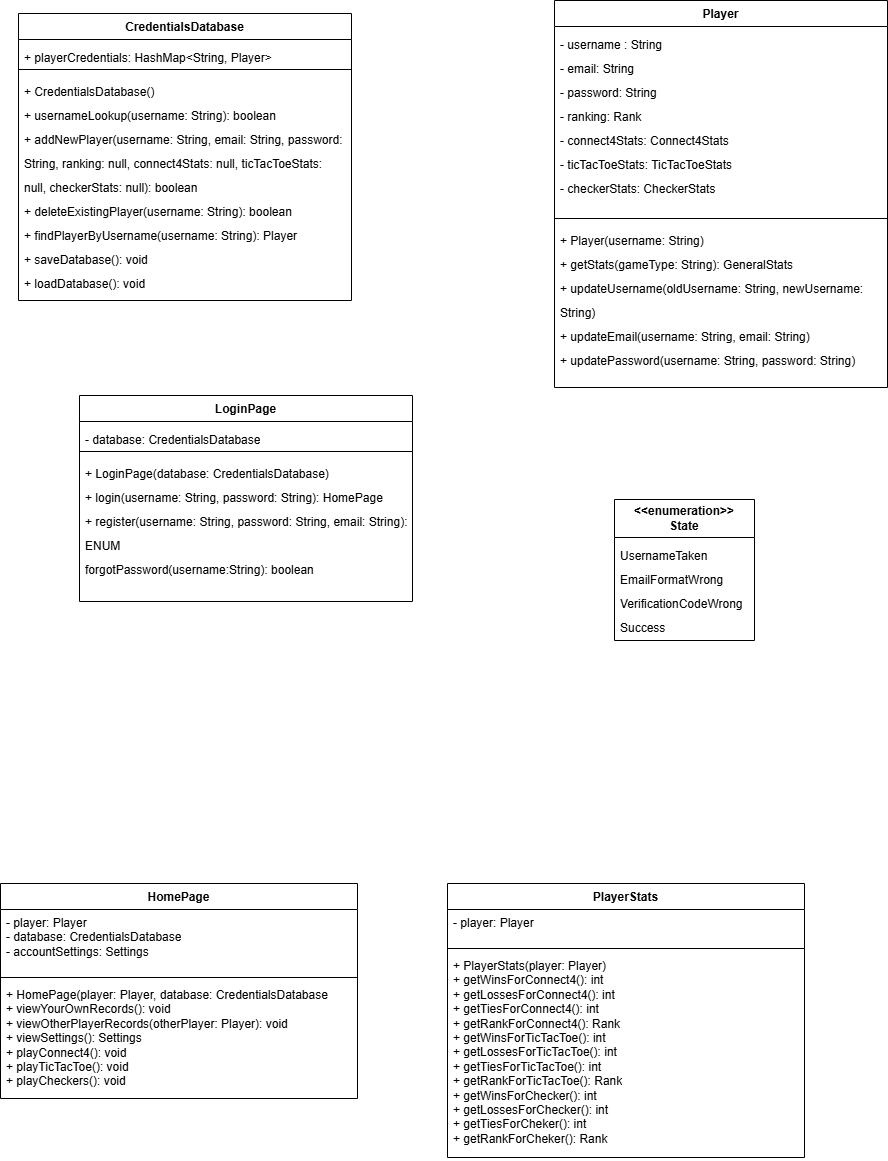

The diagram above was exported from draw.io. Its source (the exported page's mxGraphModel, read from the mxfile embedded in the PNG):
<mxGraphModel dx="1248" dy="2246" grid="0" gridSize="10" guides="1" tooltips="1" connect="1" arrows="1" fold="1" page="1" pageScale="1" pageWidth="1169" pageHeight="827" math="0" shadow="0">
  <root>
    <mxCell id="WIyWlLk6GJQsqaUBKTNV-0" />
    <mxCell id="WIyWlLk6GJQsqaUBKTNV-1" parent="WIyWlLk6GJQsqaUBKTNV-0" />
    <mxCell id="-_U6LKZHBcT_gcUC6Pn9-5" value="CredentialsDatabase" style="swimlane;fontStyle=1;align=center;verticalAlign=top;childLayout=stackLayout;horizontal=1;startSize=26;horizontalStack=0;resizeParent=1;resizeParentMax=0;resizeLast=0;collapsible=1;marginBottom=0;whiteSpace=wrap;html=1;" parent="WIyWlLk6GJQsqaUBKTNV-1" vertex="1">
      <mxGeometry x="131" y="-1597" width="333" height="287" as="geometry" />
    </mxCell>
    <mxCell id="-_U6LKZHBcT_gcUC6Pn9-6" value="&lt;div style=&quot;line-height: 200%;&quot;&gt;+ playerCredentials: HashMap&amp;lt;String, Player&amp;gt;&lt;span style=&quot;background-color: transparent; color: light-dark(rgb(0, 0, 0), rgb(255, 255, 255));&quot;&gt;&amp;nbsp;&amp;nbsp;&lt;/span&gt;&lt;/div&gt;" style="text;strokeColor=none;fillColor=none;align=left;verticalAlign=top;spacingLeft=4;spacingRight=4;overflow=hidden;rotatable=0;points=[[0,0.5],[1,0.5]];portConstraint=eastwest;whiteSpace=wrap;html=1;" parent="-_U6LKZHBcT_gcUC6Pn9-5" vertex="1">
      <mxGeometry y="26" width="333" height="26" as="geometry" />
    </mxCell>
    <mxCell id="-_U6LKZHBcT_gcUC6Pn9-7" value="" style="line;strokeWidth=1;fillColor=none;align=left;verticalAlign=middle;spacingTop=-1;spacingLeft=3;spacingRight=3;rotatable=0;labelPosition=right;points=[];portConstraint=eastwest;strokeColor=inherit;" parent="-_U6LKZHBcT_gcUC6Pn9-5" vertex="1">
      <mxGeometry y="52" width="333" height="8" as="geometry" />
    </mxCell>
    <mxCell id="-_U6LKZHBcT_gcUC6Pn9-8" value="&lt;div style=&quot;line-height: 200%;&quot;&gt;+ CredentialsDatabase()&lt;div&gt;+ usernameLookup(username: String): boolean&lt;/div&gt;&lt;div&gt;+ addNewPlayer(username: String, email: String, password: String, ranking: null, connect4Stats: null, ticTacToeStats: null, checkerStats: null): boolean&lt;/div&gt;&lt;div&gt;+ deleteExistingPlayer(username: String): boolean&lt;/div&gt;&lt;div&gt;+ findPlayerByUsername(username: String): Player&lt;/div&gt;&lt;div&gt;+ saveDatabase(): void&lt;/div&gt;&lt;div&gt;+ loadDatabase(): void&lt;/div&gt;&lt;div&gt;&lt;div&gt;&lt;/div&gt;&lt;/div&gt;&lt;/div&gt;" style="text;strokeColor=none;fillColor=none;align=left;verticalAlign=top;spacingLeft=4;spacingRight=4;overflow=hidden;rotatable=0;points=[[0,0.5],[1,0.5]];portConstraint=eastwest;whiteSpace=wrap;html=1;spacingTop=0;spacingBottom=0;" parent="-_U6LKZHBcT_gcUC6Pn9-5" vertex="1">
      <mxGeometry y="60" width="333" height="227" as="geometry" />
    </mxCell>
    <mxCell id="-_U6LKZHBcT_gcUC6Pn9-13" value="Player" style="swimlane;fontStyle=1;align=center;verticalAlign=top;childLayout=stackLayout;horizontal=1;startSize=26;horizontalStack=0;resizeParent=1;resizeParentMax=0;resizeLast=0;collapsible=1;marginBottom=0;whiteSpace=wrap;html=1;" parent="WIyWlLk6GJQsqaUBKTNV-1" vertex="1">
      <mxGeometry x="667" y="-1610" width="333" height="387" as="geometry" />
    </mxCell>
    <mxCell id="-_U6LKZHBcT_gcUC6Pn9-14" value="&lt;div style=&quot;line-height: 200%;&quot;&gt;- username : String&lt;/div&gt;&lt;div style=&quot;line-height: 200%;&quot;&gt;&lt;span style=&quot;background-color: transparent; color: light-dark(rgb(0, 0, 0), rgb(255, 255, 255));&quot;&gt;- email: String&lt;/span&gt;&lt;/div&gt;&lt;div style=&quot;line-height: 200%;&quot;&gt;&lt;span style=&quot;background-color: transparent; color: light-dark(rgb(0, 0, 0), rgb(255, 255, 255));&quot;&gt;- password: String&lt;/span&gt;&lt;/div&gt;&lt;div style=&quot;line-height: 200%;&quot;&gt;&lt;span style=&quot;background-color: transparent; color: light-dark(rgb(0, 0, 0), rgb(255, 255, 255));&quot;&gt;- ranking: Rank&amp;nbsp;&lt;/span&gt;&lt;/div&gt;&lt;div style=&quot;line-height: 200%;&quot;&gt;&lt;span style=&quot;background-color: transparent; color: light-dark(rgb(0, 0, 0), rgb(255, 255, 255));&quot;&gt;- connect4Stats: Connect4Stats&lt;/span&gt;&lt;/div&gt;&lt;div style=&quot;line-height: 200%;&quot;&gt;&lt;span style=&quot;background-color: transparent; color: light-dark(rgb(0, 0, 0), rgb(255, 255, 255));&quot;&gt;- ticTacToeStats: TicTacToeStats&lt;/span&gt;&lt;/div&gt;&lt;div style=&quot;line-height: 200%;&quot;&gt;&lt;span style=&quot;background-color: transparent; color: light-dark(rgb(0, 0, 0), rgb(255, 255, 255));&quot;&gt;- checkerStats: CheckerStats&lt;/span&gt;&lt;/div&gt;&lt;div style=&quot;line-height: 200%;&quot;&gt;&lt;span style=&quot;background-color: transparent; color: light-dark(rgb(0, 0, 0), rgb(255, 255, 255));&quot;&gt;&lt;br&gt;&lt;/span&gt;&lt;/div&gt;&lt;div style=&quot;line-height: 200%;&quot;&gt;&lt;span style=&quot;background-color: transparent; color: light-dark(rgb(0, 0, 0), rgb(255, 255, 255));&quot;&gt;&amp;nbsp;&amp;nbsp;&lt;/span&gt;&lt;/div&gt;" style="text;strokeColor=none;fillColor=none;align=left;verticalAlign=top;spacingLeft=4;spacingRight=4;overflow=hidden;rotatable=0;points=[[0,0.5],[1,0.5]];portConstraint=eastwest;whiteSpace=wrap;html=1;" parent="-_U6LKZHBcT_gcUC6Pn9-13" vertex="1">
      <mxGeometry y="26" width="333" height="188" as="geometry" />
    </mxCell>
    <mxCell id="-_U6LKZHBcT_gcUC6Pn9-15" value="" style="line;strokeWidth=1;fillColor=none;align=left;verticalAlign=middle;spacingTop=-1;spacingLeft=3;spacingRight=3;rotatable=0;labelPosition=right;points=[];portConstraint=eastwest;strokeColor=inherit;" parent="-_U6LKZHBcT_gcUC6Pn9-13" vertex="1">
      <mxGeometry y="214" width="333" height="8" as="geometry" />
    </mxCell>
    <mxCell id="-_U6LKZHBcT_gcUC6Pn9-16" value="&lt;div style=&quot;line-height: 200%;&quot;&gt;+ Player(username: String)&lt;div&gt;&lt;div&gt;&lt;/div&gt;&lt;/div&gt;&lt;/div&gt;&lt;div style=&quot;line-height: 200%;&quot;&gt;+ getStats(gameType: String): GeneralStats&lt;/div&gt;&lt;div style=&quot;line-height: 200%;&quot;&gt;+ updateUsername(oldUsername: String, newUsername: String)&lt;/div&gt;&lt;div style=&quot;line-height: 200%;&quot;&gt;+ updateEmail(username: String, email: String)&lt;/div&gt;&lt;div style=&quot;line-height: 200%;&quot;&gt;+ updatePassword(username: String, password: String)&lt;/div&gt;" style="text;strokeColor=none;fillColor=none;align=left;verticalAlign=top;spacingLeft=4;spacingRight=4;overflow=hidden;rotatable=0;points=[[0,0.5],[1,0.5]];portConstraint=eastwest;whiteSpace=wrap;html=1;spacingTop=0;spacingBottom=0;" parent="-_U6LKZHBcT_gcUC6Pn9-13" vertex="1">
      <mxGeometry y="222" width="333" height="165" as="geometry" />
    </mxCell>
    <mxCell id="-_U6LKZHBcT_gcUC6Pn9-17" value="LoginPage" style="swimlane;fontStyle=1;align=center;verticalAlign=top;childLayout=stackLayout;horizontal=1;startSize=26;horizontalStack=0;resizeParent=1;resizeParentMax=0;resizeLast=0;collapsible=1;marginBottom=0;whiteSpace=wrap;html=1;" parent="WIyWlLk6GJQsqaUBKTNV-1" vertex="1">
      <mxGeometry x="192" y="-1215" width="333" height="206" as="geometry" />
    </mxCell>
    <mxCell id="-_U6LKZHBcT_gcUC6Pn9-18" value="&lt;div style=&quot;line-height: 200%;&quot;&gt;- database: CredentialsDatabase&lt;/div&gt;" style="text;strokeColor=none;fillColor=none;align=left;verticalAlign=top;spacingLeft=4;spacingRight=4;overflow=hidden;rotatable=0;points=[[0,0.5],[1,0.5]];portConstraint=eastwest;whiteSpace=wrap;html=1;" parent="-_U6LKZHBcT_gcUC6Pn9-17" vertex="1">
      <mxGeometry y="26" width="333" height="26" as="geometry" />
    </mxCell>
    <mxCell id="-_U6LKZHBcT_gcUC6Pn9-19" value="" style="line;strokeWidth=1;fillColor=none;align=left;verticalAlign=middle;spacingTop=-1;spacingLeft=3;spacingRight=3;rotatable=0;labelPosition=right;points=[];portConstraint=eastwest;strokeColor=inherit;" parent="-_U6LKZHBcT_gcUC6Pn9-17" vertex="1">
      <mxGeometry y="52" width="333" height="8" as="geometry" />
    </mxCell>
    <mxCell id="-_U6LKZHBcT_gcUC6Pn9-20" value="&lt;div style=&quot;line-height: 200%;&quot;&gt;+ LoginPage(database: CredentialsDatabase)&lt;br&gt;&lt;div&gt;&lt;div&gt;&lt;/div&gt;&lt;/div&gt;&lt;/div&gt;&lt;div style=&quot;line-height: 200%;&quot;&gt;+ login(username: String, password: String): HomePage&lt;/div&gt;&lt;div style=&quot;line-height: 200%;&quot;&gt;+ register(username: String, password: String, email: String): ENUM&lt;/div&gt;&lt;div style=&quot;line-height: 200%;&quot;&gt;forgotPassword(username:String): boolean&lt;/div&gt;" style="text;strokeColor=none;fillColor=none;align=left;verticalAlign=top;spacingLeft=4;spacingRight=4;overflow=hidden;rotatable=0;points=[[0,0.5],[1,0.5]];portConstraint=eastwest;whiteSpace=wrap;html=1;spacingTop=0;spacingBottom=0;" parent="-_U6LKZHBcT_gcUC6Pn9-17" vertex="1">
      <mxGeometry y="60" width="333" height="146" as="geometry" />
    </mxCell>
    <mxCell id="DLs4Z_-rnVi6rUuaI1AI-0" value="HomePage" style="swimlane;fontStyle=1;align=center;verticalAlign=top;childLayout=stackLayout;horizontal=1;startSize=26;horizontalStack=0;resizeParent=1;resizeParentMax=0;resizeLast=0;collapsible=1;marginBottom=0;whiteSpace=wrap;html=1;" parent="WIyWlLk6GJQsqaUBKTNV-1" vertex="1">
      <mxGeometry x="113" y="-727" width="357" height="215" as="geometry" />
    </mxCell>
    <mxCell id="DLs4Z_-rnVi6rUuaI1AI-1" value="- player: Player&lt;div&gt;- database: CredentialsDatabase&lt;/div&gt;&lt;div&gt;- accountSettings: Settings&lt;/div&gt;&lt;div&gt;&lt;br&gt;&lt;/div&gt;" style="text;strokeColor=none;fillColor=none;align=left;verticalAlign=top;spacingLeft=4;spacingRight=4;overflow=hidden;rotatable=0;points=[[0,0.5],[1,0.5]];portConstraint=eastwest;whiteSpace=wrap;html=1;" parent="DLs4Z_-rnVi6rUuaI1AI-0" vertex="1">
      <mxGeometry y="26" width="357" height="64" as="geometry" />
    </mxCell>
    <mxCell id="DLs4Z_-rnVi6rUuaI1AI-2" value="" style="line;strokeWidth=1;fillColor=none;align=left;verticalAlign=middle;spacingTop=-1;spacingLeft=3;spacingRight=3;rotatable=0;labelPosition=right;points=[];portConstraint=eastwest;strokeColor=inherit;" parent="DLs4Z_-rnVi6rUuaI1AI-0" vertex="1">
      <mxGeometry y="90" width="357" height="8" as="geometry" />
    </mxCell>
    <mxCell id="DLs4Z_-rnVi6rUuaI1AI-3" value="+ HomePage(player: Player, database: CredentialsDatabase&lt;div&gt;+ viewYourOwnRecords(): void&lt;/div&gt;&lt;div&gt;+ viewOtherPlayerRecords(otherPlayer: Player): void&lt;/div&gt;&lt;div&gt;+ viewSettings(): Settings&lt;/div&gt;&lt;div&gt;+ playConnect4(): void&lt;/div&gt;&lt;div&gt;+ playTicTacToe(): void&lt;/div&gt;&lt;div&gt;+ playCheckers(): void&lt;/div&gt;" style="text;strokeColor=none;fillColor=none;align=left;verticalAlign=top;spacingLeft=4;spacingRight=4;overflow=hidden;rotatable=0;points=[[0,0.5],[1,0.5]];portConstraint=eastwest;whiteSpace=wrap;html=1;" parent="DLs4Z_-rnVi6rUuaI1AI-0" vertex="1">
      <mxGeometry y="98" width="357" height="117" as="geometry" />
    </mxCell>
    <mxCell id="-_U6LKZHBcT_gcUC6Pn9-21" value="&lt;b&gt;&amp;lt;&amp;lt;enumeration&amp;gt;&amp;gt;&lt;/b&gt;&lt;div&gt;&lt;b&gt;State&lt;/b&gt;&lt;/div&gt;" style="swimlane;fontStyle=0;childLayout=stackLayout;horizontal=1;startSize=38;fillColor=none;horizontalStack=0;resizeParent=1;resizeParentMax=0;resizeLast=0;collapsible=1;marginBottom=0;whiteSpace=wrap;html=1;" parent="WIyWlLk6GJQsqaUBKTNV-1" vertex="1">
      <mxGeometry x="727" y="-1111" width="140" height="141" as="geometry" />
    </mxCell>
    <mxCell id="-_U6LKZHBcT_gcUC6Pn9-23" value="&lt;div style=&quot;line-height: 200%;&quot;&gt;UsernameTaken&lt;/div&gt;&lt;div style=&quot;line-height: 200%;&quot;&gt;E&lt;span style=&quot;background-color: transparent; color: light-dark(rgb(0, 0, 0), rgb(255, 255, 255));&quot;&gt;mailFormatWrong&lt;/span&gt;&lt;div&gt;VerificationCodeWrong&lt;/div&gt;&lt;div&gt;Success&lt;/div&gt;&lt;/div&gt;" style="text;strokeColor=none;fillColor=none;align=left;verticalAlign=top;spacingLeft=4;spacingRight=4;overflow=hidden;rotatable=0;points=[[0,0.5],[1,0.5]];portConstraint=eastwest;whiteSpace=wrap;html=1;" parent="-_U6LKZHBcT_gcUC6Pn9-21" vertex="1">
      <mxGeometry y="38" width="140" height="103" as="geometry" />
    </mxCell>
    <mxCell id="DLs4Z_-rnVi6rUuaI1AI-8" value="PlayerStats" style="swimlane;fontStyle=1;align=center;verticalAlign=top;childLayout=stackLayout;horizontal=1;startSize=26;horizontalStack=0;resizeParent=1;resizeParentMax=0;resizeLast=0;collapsible=1;marginBottom=0;whiteSpace=wrap;html=1;" parent="WIyWlLk6GJQsqaUBKTNV-1" vertex="1">
      <mxGeometry x="560" y="-727" width="357" height="274" as="geometry" />
    </mxCell>
    <mxCell id="DLs4Z_-rnVi6rUuaI1AI-9" value="- player: Player&lt;div&gt;&lt;br&gt;&lt;/div&gt;&lt;div&gt;&lt;br&gt;&lt;/div&gt;" style="text;strokeColor=none;fillColor=none;align=left;verticalAlign=top;spacingLeft=4;spacingRight=4;overflow=hidden;rotatable=0;points=[[0,0.5],[1,0.5]];portConstraint=eastwest;whiteSpace=wrap;html=1;" parent="DLs4Z_-rnVi6rUuaI1AI-8" vertex="1">
      <mxGeometry y="26" width="357" height="35" as="geometry" />
    </mxCell>
    <mxCell id="DLs4Z_-rnVi6rUuaI1AI-10" value="" style="line;strokeWidth=1;fillColor=none;align=left;verticalAlign=middle;spacingTop=-1;spacingLeft=3;spacingRight=3;rotatable=0;labelPosition=right;points=[];portConstraint=eastwest;strokeColor=inherit;" parent="DLs4Z_-rnVi6rUuaI1AI-8" vertex="1">
      <mxGeometry y="61" width="357" height="8" as="geometry" />
    </mxCell>
    <mxCell id="DLs4Z_-rnVi6rUuaI1AI-11" value="+ PlayerStats(player: Player)&lt;div&gt;+ getWinsForConnect4(): int&lt;/div&gt;&lt;div&gt;+ getLossesForConnect4(): int&lt;/div&gt;&lt;div&gt;+ getTiesForConnect4(): int&lt;/div&gt;&lt;div&gt;+ getRankForConnect4(): Rank&lt;/div&gt;&lt;div&gt;+ getWinsForTicTacToe(): int&lt;/div&gt;&lt;div&gt;+ getLossesForTicTacToe(): int&lt;/div&gt;&lt;div&gt;+ getTiesForTicTacToe(): int&lt;/div&gt;&lt;div&gt;+ getRankForTicTacToe(): Rank&lt;/div&gt;&lt;div&gt;+ getWinsForChecker(): int&lt;/div&gt;&lt;div&gt;+ getLossesForChecker(): int&lt;/div&gt;&lt;div&gt;+ getTiesForCheker(): int&lt;/div&gt;&lt;div&gt;+ getRankForCheker(): Rank&lt;/div&gt;" style="text;strokeColor=none;fillColor=none;align=left;verticalAlign=top;spacingLeft=4;spacingRight=4;overflow=hidden;rotatable=0;points=[[0,0.5],[1,0.5]];portConstraint=eastwest;whiteSpace=wrap;html=1;" parent="DLs4Z_-rnVi6rUuaI1AI-8" vertex="1">
      <mxGeometry y="69" width="357" height="205" as="geometry" />
    </mxCell>
  </root>
</mxGraphModel>